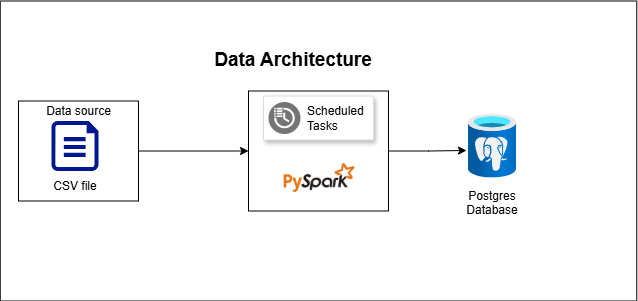

The diagram above was exported from draw.io. Its source (the exported page's mxGraphModel, read from the mxfile embedded in the PNG):
<mxGraphModel dx="745" dy="832" grid="1" gridSize="10" guides="1" tooltips="1" connect="1" arrows="1" fold="1" page="1" pageScale="1" pageWidth="850" pageHeight="1100" math="0" shadow="0">
  <root>
    <mxCell id="0" />
    <mxCell id="1" parent="0" />
    <mxCell id="UziWTKdRwebU1xgFEwxj-21" value="" style="rounded=0;whiteSpace=wrap;html=1;" vertex="1" parent="1">
      <mxGeometry x="51.75" y="175.5" width="636.5" height="300" as="geometry" />
    </mxCell>
    <mxCell id="UziWTKdRwebU1xgFEwxj-17" style="edgeStyle=orthogonalEdgeStyle;rounded=0;orthogonalLoop=1;jettySize=auto;html=1;entryX=0;entryY=0.5;entryDx=0;entryDy=0;" edge="1" parent="1" source="UziWTKdRwebU1xgFEwxj-1" target="UziWTKdRwebU1xgFEwxj-7">
      <mxGeometry relative="1" as="geometry" />
    </mxCell>
    <mxCell id="UziWTKdRwebU1xgFEwxj-1" value="" style="rounded=0;whiteSpace=wrap;html=1;" vertex="1" parent="1">
      <mxGeometry x="70" y="275.5" width="120" height="100" as="geometry" />
    </mxCell>
    <mxCell id="UziWTKdRwebU1xgFEwxj-2" value="" style="sketch=0;aspect=fixed;pointerEvents=1;shadow=0;dashed=0;html=1;strokeColor=none;labelPosition=center;verticalLabelPosition=bottom;verticalAlign=top;align=center;fillColor=#00188D;shape=mxgraph.azure.file" vertex="1" parent="1">
      <mxGeometry x="103" y="295.5" width="47" height="50" as="geometry" />
    </mxCell>
    <mxCell id="UziWTKdRwebU1xgFEwxj-3" value="Data source" style="text;html=1;align=center;verticalAlign=middle;whiteSpace=wrap;rounded=0;" vertex="1" parent="1">
      <mxGeometry x="96.5" y="270.5" width="67" height="30" as="geometry" />
    </mxCell>
    <mxCell id="UziWTKdRwebU1xgFEwxj-4" value="CSV file" style="text;html=1;align=center;verticalAlign=middle;whiteSpace=wrap;rounded=0;" vertex="1" parent="1">
      <mxGeometry x="96.5" y="345.5" width="60" height="30" as="geometry" />
    </mxCell>
    <mxCell id="UziWTKdRwebU1xgFEwxj-7" value="" style="rounded=0;whiteSpace=wrap;html=1;" vertex="1" parent="1">
      <mxGeometry x="300" y="265.5" width="140" height="120" as="geometry" />
    </mxCell>
    <mxCell id="UziWTKdRwebU1xgFEwxj-8" value="" style="image;aspect=fixed;html=1;points=[];align=center;fontSize=12;image=img/lib/azure2/databases/Azure_Database_PostgreSQL_Server.svg;" vertex="1" parent="1">
      <mxGeometry x="520" y="288.5" width="48" height="64" as="geometry" />
    </mxCell>
    <mxCell id="UziWTKdRwebU1xgFEwxj-9" value="Postgres Database&lt;div&gt;&lt;br&gt;&lt;/div&gt;" style="text;html=1;align=center;verticalAlign=middle;whiteSpace=wrap;rounded=0;" vertex="1" parent="1">
      <mxGeometry x="514" y="370" width="60" height="30" as="geometry" />
    </mxCell>
    <mxCell id="UziWTKdRwebU1xgFEwxj-13" value="" style="strokeColor=#dddddd;shadow=1;strokeWidth=1;rounded=1;absoluteArcSize=1;arcSize=2;" vertex="1" parent="1">
      <mxGeometry x="315" y="270.5" width="110" height="44" as="geometry" />
    </mxCell>
    <mxCell id="UziWTKdRwebU1xgFEwxj-14" value="Scheduled&#10;Tasks" style="sketch=0;dashed=0;connectable=0;html=1;fillColor=#757575;strokeColor=none;shape=mxgraph.gcp2.scheduled_tasks;part=1;labelPosition=right;verticalLabelPosition=middle;align=left;verticalAlign=middle;spacingLeft=5;fontSize=12;" vertex="1" parent="UziWTKdRwebU1xgFEwxj-13">
      <mxGeometry y="0.5" width="32" height="32" relative="1" as="geometry">
        <mxPoint x="5" y="-16" as="offset" />
      </mxGeometry>
    </mxCell>
    <mxCell id="UziWTKdRwebU1xgFEwxj-16" value="" style="shape=image;verticalLabelPosition=bottom;labelBackgroundColor=default;verticalAlign=top;aspect=fixed;imageAspect=0;image=https://miro.medium.com/v2/resize:fit:596/1*twoBXmIywTejws23Qx6f6g.png;" vertex="1" parent="1">
      <mxGeometry x="329.6" y="330" width="80.81" height="40" as="geometry" />
    </mxCell>
    <mxCell id="UziWTKdRwebU1xgFEwxj-20" style="edgeStyle=orthogonalEdgeStyle;rounded=0;orthogonalLoop=1;jettySize=auto;html=1;exitX=1;exitY=0.5;exitDx=0;exitDy=0;entryX=-0.042;entryY=0.57;entryDx=0;entryDy=0;entryPerimeter=0;" edge="1" parent="1" source="UziWTKdRwebU1xgFEwxj-7" target="UziWTKdRwebU1xgFEwxj-8">
      <mxGeometry relative="1" as="geometry" />
    </mxCell>
    <mxCell id="UziWTKdRwebU1xgFEwxj-22" value="&lt;div style=&quot;line-height: 180%;&quot;&gt;&lt;b&gt;Data Architecture&lt;/b&gt;&lt;/div&gt;" style="text;html=1;align=center;verticalAlign=middle;whiteSpace=wrap;rounded=0;fontSize=19;" vertex="1" parent="1">
      <mxGeometry x="80" y="220" width="530" height="30" as="geometry" />
    </mxCell>
  </root>
</mxGraphModel>